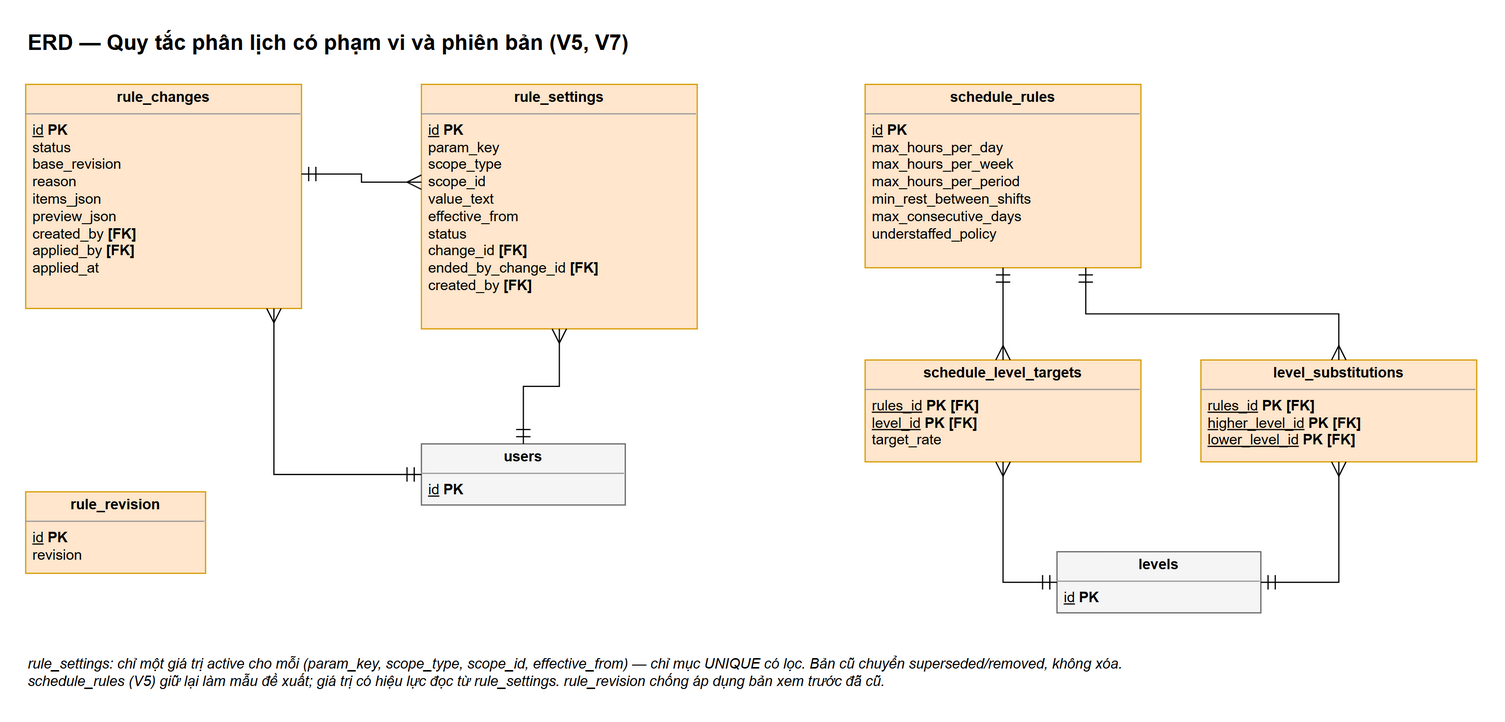

The diagram above was exported from draw.io. Its source (the exported page's mxGraphModel, read from the mxfile embedded in the PNG):
<mxGraphModel grid="0" page="0" math="0" shadow="0">
  <root>
    <mxCell id="0" />
    <mxCell id="1" parent="0" />
    <mxCell id="v1" value="ERD — Quy tắc phân lịch có phạm vi và phiên bản (V5, V7)" style="text;html=1;fontSize=18;fontStyle=1;align=left;verticalAlign=middle;" vertex="1" parent="1">
      <mxGeometry x="0" y="-50" width="1200" height="30" as="geometry" />
    </mxCell>
    <mxCell id="k2" value="&lt;p style=&quot;margin:0;margin-top:4px;text-align:center;&quot;&gt;&lt;b&gt;rule_changes&lt;/b&gt;&lt;/p&gt;&lt;hr size=&quot;1&quot;/&gt;&lt;p style=&quot;margin:0 6px;&quot;&gt;&lt;u&gt;id&lt;/u&gt; &lt;b&gt;PK&lt;/b&gt;&lt;br/&gt;status&lt;br/&gt;base_revision&lt;br/&gt;reason&lt;br/&gt;items_json&lt;br/&gt;preview_json&lt;br/&gt;created_by &lt;b&gt;[FK]&lt;/b&gt;&lt;br/&gt;applied_by &lt;b&gt;[FK]&lt;/b&gt;&lt;br/&gt;applied_at&lt;/p&gt;" style="verticalAlign=top;align=left;overflow=fill;fontSize=12;html=1;whiteSpace=wrap;fillColor=#ffe6cc;strokeColor=#d79b00;" vertex="1" parent="1">
      <mxGeometry x="0" y="0" width="230" height="187" as="geometry" />
    </mxCell>
    <mxCell id="k3" value="&lt;p style=&quot;margin:0;margin-top:4px;text-align:center;&quot;&gt;&lt;b&gt;rule_settings&lt;/b&gt;&lt;/p&gt;&lt;hr size=&quot;1&quot;/&gt;&lt;p style=&quot;margin:0 6px;&quot;&gt;&lt;u&gt;id&lt;/u&gt; &lt;b&gt;PK&lt;/b&gt;&lt;br/&gt;param_key&lt;br/&gt;scope_type&lt;br/&gt;scope_id&lt;br/&gt;value_text&lt;br/&gt;effective_from&lt;br/&gt;status&lt;br/&gt;change_id &lt;b&gt;[FK]&lt;/b&gt;&lt;br/&gt;ended_by_change_id &lt;b&gt;[FK]&lt;/b&gt;&lt;br/&gt;created_by &lt;b&gt;[FK]&lt;/b&gt;&lt;/p&gt;" style="verticalAlign=top;align=left;overflow=fill;fontSize=12;html=1;whiteSpace=wrap;fillColor=#ffe6cc;strokeColor=#d79b00;" vertex="1" parent="1">
      <mxGeometry x="330" y="0" width="230" height="204" as="geometry" />
    </mxCell>
    <mxCell id="k4" value="&lt;p style=&quot;margin:0;margin-top:4px;text-align:center;&quot;&gt;&lt;b&gt;rule_revision&lt;/b&gt;&lt;/p&gt;&lt;hr size=&quot;1&quot;/&gt;&lt;p style=&quot;margin:0 6px;&quot;&gt;&lt;u&gt;id&lt;/u&gt; &lt;b&gt;PK&lt;/b&gt;&lt;br/&gt;revision&lt;/p&gt;" style="verticalAlign=top;align=left;overflow=fill;fontSize=12;html=1;whiteSpace=wrap;fillColor=#ffe6cc;strokeColor=#d79b00;" vertex="1" parent="1">
      <mxGeometry x="0" y="340" width="150" height="68" as="geometry" />
    </mxCell>
    <mxCell id="k5" value="&lt;p style=&quot;margin:0;margin-top:4px;text-align:center;&quot;&gt;&lt;b&gt;users&lt;/b&gt;&lt;/p&gt;&lt;hr size=&quot;1&quot;/&gt;&lt;p style=&quot;margin:0 6px;&quot;&gt;&lt;u&gt;id&lt;/u&gt; &lt;b&gt;PK&lt;/b&gt;&lt;/p&gt;" style="verticalAlign=top;align=left;overflow=fill;fontSize=12;html=1;whiteSpace=wrap;fillColor=#f5f5f5;strokeColor=#666666;" vertex="1" parent="1">
      <mxGeometry x="330" y="300" width="170" height="51" as="geometry" />
    </mxCell>
    <mxCell id="k6" value="&lt;p style=&quot;margin:0;margin-top:4px;text-align:center;&quot;&gt;&lt;b&gt;schedule_rules&lt;/b&gt;&lt;/p&gt;&lt;hr size=&quot;1&quot;/&gt;&lt;p style=&quot;margin:0 6px;&quot;&gt;&lt;u&gt;id&lt;/u&gt; &lt;b&gt;PK&lt;/b&gt;&lt;br/&gt;max_hours_per_day&lt;br/&gt;max_hours_per_week&lt;br/&gt;max_hours_per_period&lt;br/&gt;min_rest_between_shifts&lt;br/&gt;max_consecutive_days&lt;br/&gt;understaffed_policy&lt;/p&gt;" style="verticalAlign=top;align=left;overflow=fill;fontSize=12;html=1;whiteSpace=wrap;fillColor=#ffe6cc;strokeColor=#d79b00;" vertex="1" parent="1">
      <mxGeometry x="700" y="0" width="230" height="153" as="geometry" />
    </mxCell>
    <mxCell id="k7" value="&lt;p style=&quot;margin:0;margin-top:4px;text-align:center;&quot;&gt;&lt;b&gt;schedule_level_targets&lt;/b&gt;&lt;/p&gt;&lt;hr size=&quot;1&quot;/&gt;&lt;p style=&quot;margin:0 6px;&quot;&gt;&lt;u&gt;rules_id&lt;/u&gt; &lt;b&gt;PK&lt;/b&gt; &lt;b&gt;[FK]&lt;/b&gt;&lt;br/&gt;&lt;u&gt;level_id&lt;/u&gt; &lt;b&gt;PK&lt;/b&gt; &lt;b&gt;[FK]&lt;/b&gt;&lt;br/&gt;target_rate&lt;/p&gt;" style="verticalAlign=top;align=left;overflow=fill;fontSize=12;html=1;whiteSpace=wrap;fillColor=#ffe6cc;strokeColor=#d79b00;" vertex="1" parent="1">
      <mxGeometry x="700" y="230" width="230" height="85" as="geometry" />
    </mxCell>
    <mxCell id="k8" value="&lt;p style=&quot;margin:0;margin-top:4px;text-align:center;&quot;&gt;&lt;b&gt;level_substitutions&lt;/b&gt;&lt;/p&gt;&lt;hr size=&quot;1&quot;/&gt;&lt;p style=&quot;margin:0 6px;&quot;&gt;&lt;u&gt;rules_id&lt;/u&gt; &lt;b&gt;PK&lt;/b&gt; &lt;b&gt;[FK]&lt;/b&gt;&lt;br/&gt;&lt;u&gt;higher_level_id&lt;/u&gt; &lt;b&gt;PK&lt;/b&gt; &lt;b&gt;[FK]&lt;/b&gt;&lt;br/&gt;&lt;u&gt;lower_level_id&lt;/u&gt; &lt;b&gt;PK&lt;/b&gt; &lt;b&gt;[FK]&lt;/b&gt;&lt;/p&gt;" style="verticalAlign=top;align=left;overflow=fill;fontSize=12;html=1;whiteSpace=wrap;fillColor=#ffe6cc;strokeColor=#d79b00;" vertex="1" parent="1">
      <mxGeometry x="980" y="230" width="230" height="85" as="geometry" />
    </mxCell>
    <mxCell id="k9" value="&lt;p style=&quot;margin:0;margin-top:4px;text-align:center;&quot;&gt;&lt;b&gt;levels&lt;/b&gt;&lt;/p&gt;&lt;hr size=&quot;1&quot;/&gt;&lt;p style=&quot;margin:0 6px;&quot;&gt;&lt;u&gt;id&lt;/u&gt; &lt;b&gt;PK&lt;/b&gt;&lt;/p&gt;" style="verticalAlign=top;align=left;overflow=fill;fontSize=12;html=1;whiteSpace=wrap;fillColor=#f5f5f5;strokeColor=#666666;" vertex="1" parent="1">
      <mxGeometry x="860" y="390" width="170" height="51" as="geometry" />
    </mxCell>
    <mxCell id="e10" value="" style="html=1;fontSize=12;edgeStyle=orthogonalEdgeStyle;rounded=0;startArrow=ERmandOne;startFill=0;endArrow=ERmany;endFill=0;startSize=10;endSize=10;labelBackgroundColor=#ffffff;exitX=1;exitY=0.4;entryX=0;entryY=0.4;" edge="1" parent="1" source="k2" target="k3">
      <mxGeometry relative="1" as="geometry" />
    </mxCell>
    <mxCell id="e11" value="" style="html=1;fontSize=12;edgeStyle=orthogonalEdgeStyle;rounded=0;startArrow=ERmandOne;startFill=0;endArrow=ERmany;endFill=0;startSize=10;endSize=10;labelBackgroundColor=#ffffff;exitX=0.5;exitY=0;entryX=0.5;entryY=1;" edge="1" parent="1" source="k5" target="k3">
      <mxGeometry relative="1" as="geometry" />
    </mxCell>
    <mxCell id="e12" value="" style="html=1;fontSize=12;edgeStyle=orthogonalEdgeStyle;rounded=0;startArrow=ERmandOne;startFill=0;endArrow=ERmany;endFill=0;startSize=10;endSize=10;labelBackgroundColor=#ffffff;exitX=0;exitY=0.5;entryX=0.9;entryY=1;" edge="1" parent="1" source="k5" target="k2">
      <mxGeometry relative="1" as="geometry" />
    </mxCell>
    <mxCell id="e13" value="" style="html=1;fontSize=12;edgeStyle=orthogonalEdgeStyle;rounded=0;startArrow=ERmandOne;startFill=0;endArrow=ERmany;endFill=0;startSize=10;endSize=10;labelBackgroundColor=#ffffff;exitX=0.5;exitY=1;entryX=0.5;entryY=0;" edge="1" parent="1" source="k6" target="k7">
      <mxGeometry relative="1" as="geometry" />
    </mxCell>
    <mxCell id="e14" value="" style="html=1;fontSize=12;edgeStyle=orthogonalEdgeStyle;rounded=0;startArrow=ERmandOne;startFill=0;endArrow=ERmany;endFill=0;startSize=10;endSize=10;labelBackgroundColor=#ffffff;exitX=0.8;exitY=1;entryX=0.5;entryY=0;" edge="1" parent="1" source="k6" target="k8">
      <mxGeometry relative="1" as="geometry" />
    </mxCell>
    <mxCell id="e15" value="" style="html=1;fontSize=12;edgeStyle=orthogonalEdgeStyle;rounded=0;startArrow=ERmandOne;startFill=0;endArrow=ERmany;endFill=0;startSize=10;endSize=10;labelBackgroundColor=#ffffff;exitX=0;exitY=0.5;entryX=0.5;entryY=1;" edge="1" parent="1" source="k9" target="k7">
      <mxGeometry relative="1" as="geometry" />
    </mxCell>
    <mxCell id="e16" value="" style="html=1;fontSize=12;edgeStyle=orthogonalEdgeStyle;rounded=0;startArrow=ERmandOne;startFill=0;endArrow=ERmany;endFill=0;startSize=10;endSize=10;labelBackgroundColor=#ffffff;exitX=1;exitY=0.5;entryX=0.5;entryY=1;" edge="1" parent="1" source="k9" target="k8">
      <mxGeometry relative="1" as="geometry" />
    </mxCell>
    <mxCell id="v17" value="rule_settings: chỉ một giá trị active cho mỗi (param_key, scope_type, scope_id, effective_from) — chỉ mục UNIQUE có lọc. Bản cũ chuyển superseded/removed, không xóa.&lt;br/&gt;schedule_rules (V5) giữ lại làm mẫu đề xuất; giá trị có hiệu lực đọc từ rule_settings. rule_revision chống áp dụng bản xem trước đã cũ." style="text;html=1;whiteSpace=wrap;fontSize=12;align=left;verticalAlign=top;fontStyle=2;" vertex="1" parent="1">
      <mxGeometry x="0" y="470" width="1200" height="40" as="geometry" />
    </mxCell>
  </root>
</mxGraphModel>